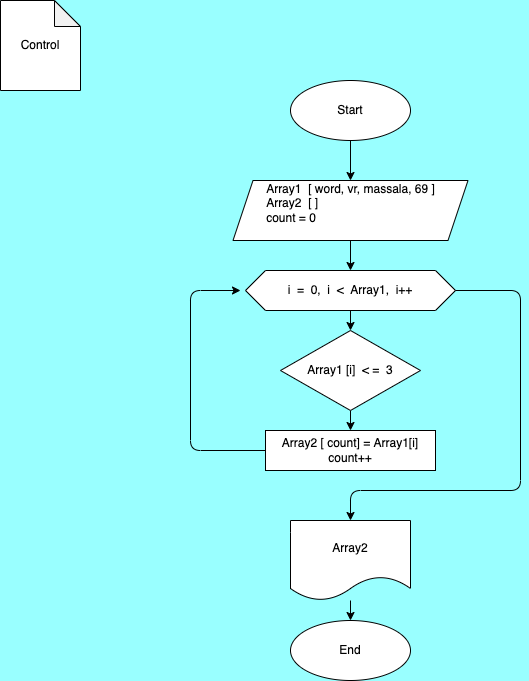

The diagram above was exported from draw.io. Its source (the exported page's mxGraphModel, read from the mxfile embedded in the PNG):
<mxGraphModel dx="230" dy="90" grid="1" gridSize="10" guides="1" tooltips="1" connect="1" arrows="1" fold="1" page="1" pageScale="1" pageWidth="827" pageHeight="1169" background="#99FFFF" math="0" shadow="0">
  <root>
    <mxCell id="0" />
    <mxCell id="1" parent="0" />
    <mxCell id="5" value="" style="shape=note;whiteSpace=wrap;html=1;backgroundOutline=1;darkOpacity=0.05;labelBackgroundColor=#FFFFFF;fontColor=#000000;fillColor=#FFFFFF;size=26;strokeColor=#000000;" parent="1" vertex="1">
      <mxGeometry x="10" y="10" width="80" height="90" as="geometry" />
    </mxCell>
    <mxCell id="6" value="Control" style="text;html=1;strokeColor=none;fillColor=none;align=center;verticalAlign=middle;whiteSpace=wrap;rounded=0;labelBackgroundColor=#FFFFFF;fontColor=#000000;" parent="1" vertex="1">
      <mxGeometry x="20" y="40" width="60" height="30" as="geometry" />
    </mxCell>
    <mxCell id="8" value="Start" style="ellipse;whiteSpace=wrap;html=1;labelBackgroundColor=#FFFFFF;fontColor=#000000;fillColor=#FFFFFF;strokeColor=#000000;" parent="1" vertex="1">
      <mxGeometry x="300" y="90" width="120" height="60" as="geometry" />
    </mxCell>
    <mxCell id="35" value="" style="edgeStyle=none;html=1;strokeColor=#000000;" parent="1" source="11" target="32" edge="1">
      <mxGeometry relative="1" as="geometry" />
    </mxCell>
    <mxCell id="11" value="i&amp;nbsp; =&amp;nbsp; 0,&amp;nbsp; i&amp;nbsp; &amp;lt;&amp;nbsp; Array1,&amp;nbsp; i++" style="shape=hexagon;perimeter=hexagonPerimeter2;whiteSpace=wrap;html=1;fixedSize=1;labelBackgroundColor=#FFFFFF;fontColor=#000000;fillColor=#FFFFFF;strokeColor=#000000;" parent="1" vertex="1">
      <mxGeometry x="255" y="280" width="210" height="40" as="geometry" />
    </mxCell>
    <mxCell id="18" value="" style="edgeStyle=none;html=1;fontColor=#000000;strokeColor=#000000;" parent="1" source="12" target="17" edge="1">
      <mxGeometry relative="1" as="geometry" />
    </mxCell>
    <mxCell id="12" value="Array2" style="shape=document;whiteSpace=wrap;html=1;boundedLbl=1;labelBackgroundColor=#FFFFFF;fontColor=#000000;fillColor=#FFFFFF;strokeColor=#000000;" parent="1" vertex="1">
      <mxGeometry x="300" y="530" width="120" height="80" as="geometry" />
    </mxCell>
    <mxCell id="27" value="" style="edgeStyle=none;html=1;fontColor=#000000;strokeColor=#000000;" parent="1" source="13" target="11" edge="1">
      <mxGeometry relative="1" as="geometry" />
    </mxCell>
    <mxCell id="13" value="Array1&amp;nbsp; [ word, vr, massala, 69 ]&lt;br&gt;&lt;div style=&quot;text-align: left&quot;&gt;Array2&amp;nbsp; [ ]&lt;/div&gt;&lt;div style=&quot;text-align: left&quot;&gt;count = 0&lt;/div&gt;&lt;div style=&quot;text-align: left&quot;&gt;&amp;nbsp;&lt;/div&gt;" style="shape=parallelogram;perimeter=parallelogramPerimeter;whiteSpace=wrap;html=1;fixedSize=1;labelBackgroundColor=#FFFFFF;fontColor=#000000;fillColor=#FFFFFF;strokeColor=#000000;" parent="1" vertex="1">
      <mxGeometry x="242.5" y="190" width="235" height="60" as="geometry" />
    </mxCell>
    <mxCell id="23" value="" style="edgeStyle=none;html=1;fontColor=#000000;strokeColor=#000000;" parent="1" source="15" edge="1">
      <mxGeometry relative="1" as="geometry">
        <mxPoint x="250" y="300" as="targetPoint" />
        <Array as="points">
          <mxPoint x="200" y="460" />
          <mxPoint x="200" y="300" />
        </Array>
      </mxGeometry>
    </mxCell>
    <mxCell id="15" value="Array2 [ count] = Array1[i]&lt;br&gt;count++" style="rounded=0;whiteSpace=wrap;html=1;labelBackgroundColor=#FFFFFF;fontColor=#000000;fillColor=#FFFFFF;strokeColor=#000000;" parent="1" vertex="1">
      <mxGeometry x="275" y="440" width="170" height="40" as="geometry" />
    </mxCell>
    <mxCell id="19" value="" style="edgeStyle=none;html=1;fontColor=#000000;strokeColor=#000000;" parent="1" target="13" edge="1">
      <mxGeometry relative="1" as="geometry">
        <mxPoint x="360" y="150" as="sourcePoint" />
      </mxGeometry>
    </mxCell>
    <mxCell id="17" value="End" style="ellipse;whiteSpace=wrap;html=1;fillColor=#FFFFFF;fontColor=#000000;labelBackgroundColor=#FFFFFF;strokeColor=#000000;" parent="1" vertex="1">
      <mxGeometry x="300" y="630" width="120" height="60" as="geometry" />
    </mxCell>
    <mxCell id="24" value="" style="endArrow=classic;html=1;fontColor=#000000;exitX=1;exitY=0.5;exitDx=0;exitDy=0;entryX=0.5;entryY=0;entryDx=0;entryDy=0;strokeColor=#000000;" parent="1" source="11" target="12" edge="1">
      <mxGeometry width="50" height="50" relative="1" as="geometry">
        <mxPoint x="400" y="370" as="sourcePoint" />
        <mxPoint x="450" y="320" as="targetPoint" />
        <Array as="points">
          <mxPoint x="530" y="300" />
          <mxPoint x="530" y="500" />
          <mxPoint x="360" y="500" />
        </Array>
      </mxGeometry>
    </mxCell>
    <mxCell id="36" value="" style="edgeStyle=none;html=1;strokeColor=#000000;" parent="1" source="32" target="15" edge="1">
      <mxGeometry relative="1" as="geometry" />
    </mxCell>
    <mxCell id="32" value="&lt;span style=&quot;color: rgb(0 , 0 , 0) ; background-color: rgb(255 , 255 , 255)&quot;&gt;Array1 [i]&amp;nbsp; &amp;lt; =&amp;nbsp; 3&lt;/span&gt;" style="rhombus;whiteSpace=wrap;html=1;fillColor=#FFFFFF;strokeColor=#000000;" parent="1" vertex="1">
      <mxGeometry x="290" y="340" width="140" height="80" as="geometry" />
    </mxCell>
  </root>
</mxGraphModel>